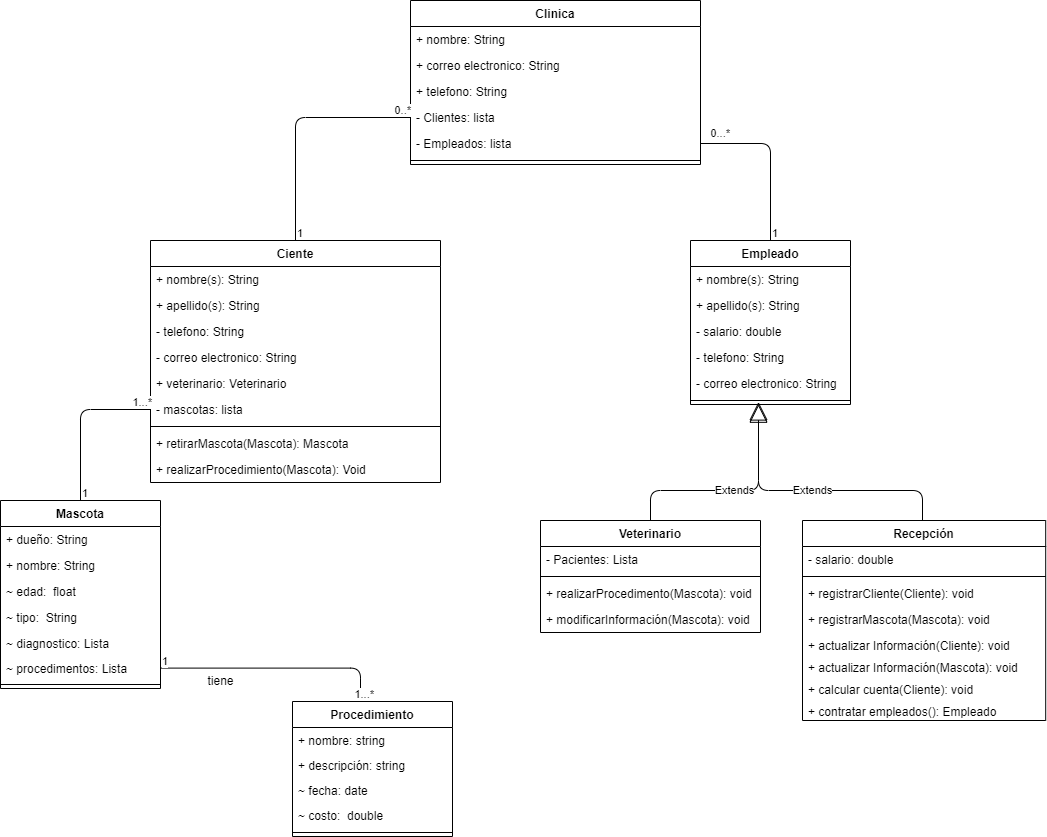

The diagram above was exported from draw.io. Its source (the exported page's mxGraphModel, read from the mxfile embedded in the PNG):
<mxGraphModel dx="2528" dy="1184" grid="1" gridSize="10" guides="1" tooltips="1" connect="1" arrows="1" fold="1" page="1" pageScale="1" pageWidth="1100" pageHeight="850" math="0" shadow="0">
  <root>
    <mxCell id="4IX1m8G4_7BGaNTdH51i-0" />
    <mxCell id="4IX1m8G4_7BGaNTdH51i-1" parent="4IX1m8G4_7BGaNTdH51i-0" />
    <mxCell id="Uy742dd4ZzWAYF5gyza4-0" value="Empleado" style="swimlane;fontStyle=1;align=center;verticalAlign=top;childLayout=stackLayout;horizontal=1;startSize=26;horizontalStack=0;resizeParent=1;resizeParentMax=0;resizeLast=0;collapsible=1;marginBottom=0;" parent="4IX1m8G4_7BGaNTdH51i-1" vertex="1">
      <mxGeometry x="698" y="269" width="160" height="164" as="geometry" />
    </mxCell>
    <mxCell id="Uy742dd4ZzWAYF5gyza4-32" value="+ nombre(s): String" style="text;strokeColor=none;fillColor=none;align=left;verticalAlign=top;spacingLeft=4;spacingRight=4;overflow=hidden;rotatable=0;points=[[0,0.5],[1,0.5]];portConstraint=eastwest;" parent="Uy742dd4ZzWAYF5gyza4-0" vertex="1">
      <mxGeometry y="26" width="160" height="26" as="geometry" />
    </mxCell>
    <mxCell id="Uy742dd4ZzWAYF5gyza4-33" value="+ apellido(s): String" style="text;strokeColor=none;fillColor=none;align=left;verticalAlign=top;spacingLeft=4;spacingRight=4;overflow=hidden;rotatable=0;points=[[0,0.5],[1,0.5]];portConstraint=eastwest;" parent="Uy742dd4ZzWAYF5gyza4-0" vertex="1">
      <mxGeometry y="52" width="160" height="26" as="geometry" />
    </mxCell>
    <mxCell id="Tx9DtghcpSRg83Fyy9fu-1" value="- salario: double" style="text;strokeColor=none;fillColor=none;align=left;verticalAlign=top;spacingLeft=4;spacingRight=4;overflow=hidden;rotatable=0;points=[[0,0.5],[1,0.5]];portConstraint=eastwest;" parent="Uy742dd4ZzWAYF5gyza4-0" vertex="1">
      <mxGeometry y="78" width="160" height="26" as="geometry" />
    </mxCell>
    <mxCell id="Uy742dd4ZzWAYF5gyza4-34" value="- telefono: String" style="text;strokeColor=none;fillColor=none;align=left;verticalAlign=top;spacingLeft=4;spacingRight=4;overflow=hidden;rotatable=0;points=[[0,0.5],[1,0.5]];portConstraint=eastwest;" parent="Uy742dd4ZzWAYF5gyza4-0" vertex="1">
      <mxGeometry y="104" width="160" height="26" as="geometry" />
    </mxCell>
    <mxCell id="Uy742dd4ZzWAYF5gyza4-35" value="- correo electronico: String" style="text;strokeColor=none;fillColor=none;align=left;verticalAlign=top;spacingLeft=4;spacingRight=4;overflow=hidden;rotatable=0;points=[[0,0.5],[1,0.5]];portConstraint=eastwest;" parent="Uy742dd4ZzWAYF5gyza4-0" vertex="1">
      <mxGeometry y="130" width="160" height="26" as="geometry" />
    </mxCell>
    <mxCell id="Uy742dd4ZzWAYF5gyza4-2" value="" style="line;strokeWidth=1;fillColor=none;align=left;verticalAlign=middle;spacingTop=-1;spacingLeft=3;spacingRight=3;rotatable=0;labelPosition=right;points=[];portConstraint=eastwest;" parent="Uy742dd4ZzWAYF5gyza4-0" vertex="1">
      <mxGeometry y="156" width="160" height="8" as="geometry" />
    </mxCell>
    <mxCell id="Uy742dd4ZzWAYF5gyza4-15" value="tiene" style="text;html=1;align=center;verticalAlign=middle;resizable=0;points=[];autosize=1;" parent="4IX1m8G4_7BGaNTdH51i-1" vertex="1">
      <mxGeometry x="208" y="699" width="40" height="20" as="geometry" />
    </mxCell>
    <mxCell id="Uy742dd4ZzWAYF5gyza4-8" value="Ciente" style="swimlane;fontStyle=1;align=center;verticalAlign=top;childLayout=stackLayout;horizontal=1;startSize=26;horizontalStack=0;resizeParent=1;resizeParentMax=0;resizeLast=0;collapsible=1;marginBottom=0;" parent="4IX1m8G4_7BGaNTdH51i-1" vertex="1">
      <mxGeometry x="158" y="269" width="290" height="242" as="geometry" />
    </mxCell>
    <mxCell id="Uy742dd4ZzWAYF5gyza4-9" value="+ nombre(s): String" style="text;strokeColor=none;fillColor=none;align=left;verticalAlign=top;spacingLeft=4;spacingRight=4;overflow=hidden;rotatable=0;points=[[0,0.5],[1,0.5]];portConstraint=eastwest;" parent="Uy742dd4ZzWAYF5gyza4-8" vertex="1">
      <mxGeometry y="26" width="290" height="26" as="geometry" />
    </mxCell>
    <mxCell id="Uy742dd4ZzWAYF5gyza4-27" value="+ apellido(s): String" style="text;strokeColor=none;fillColor=none;align=left;verticalAlign=top;spacingLeft=4;spacingRight=4;overflow=hidden;rotatable=0;points=[[0,0.5],[1,0.5]];portConstraint=eastwest;" parent="Uy742dd4ZzWAYF5gyza4-8" vertex="1">
      <mxGeometry y="52" width="290" height="26" as="geometry" />
    </mxCell>
    <mxCell id="Uy742dd4ZzWAYF5gyza4-30" value="- telefono: String" style="text;strokeColor=none;fillColor=none;align=left;verticalAlign=top;spacingLeft=4;spacingRight=4;overflow=hidden;rotatable=0;points=[[0,0.5],[1,0.5]];portConstraint=eastwest;" parent="Uy742dd4ZzWAYF5gyza4-8" vertex="1">
      <mxGeometry y="78" width="290" height="26" as="geometry" />
    </mxCell>
    <mxCell id="Uy742dd4ZzWAYF5gyza4-31" value="- correo electronico: String" style="text;strokeColor=none;fillColor=none;align=left;verticalAlign=top;spacingLeft=4;spacingRight=4;overflow=hidden;rotatable=0;points=[[0,0.5],[1,0.5]];portConstraint=eastwest;" parent="Uy742dd4ZzWAYF5gyza4-8" vertex="1">
      <mxGeometry y="104" width="290" height="26" as="geometry" />
    </mxCell>
    <mxCell id="Uy742dd4ZzWAYF5gyza4-17" value="+ veterinario: Veterinario" style="text;strokeColor=none;fillColor=none;align=left;verticalAlign=top;spacingLeft=4;spacingRight=4;overflow=hidden;rotatable=0;points=[[0,0.5],[1,0.5]];portConstraint=eastwest;" parent="Uy742dd4ZzWAYF5gyza4-8" vertex="1">
      <mxGeometry y="130" width="290" height="26" as="geometry" />
    </mxCell>
    <mxCell id="Uy742dd4ZzWAYF5gyza4-13" value="- mascotas: lista" style="text;strokeColor=none;fillColor=none;align=left;verticalAlign=top;spacingLeft=4;spacingRight=4;overflow=hidden;rotatable=0;points=[[0,0.5],[1,0.5]];portConstraint=eastwest;" parent="Uy742dd4ZzWAYF5gyza4-8" vertex="1">
      <mxGeometry y="156" width="290" height="26" as="geometry" />
    </mxCell>
    <mxCell id="Uy742dd4ZzWAYF5gyza4-10" value="" style="line;strokeWidth=1;fillColor=none;align=left;verticalAlign=middle;spacingTop=-1;spacingLeft=3;spacingRight=3;rotatable=0;labelPosition=right;points=[];portConstraint=eastwest;" parent="Uy742dd4ZzWAYF5gyza4-8" vertex="1">
      <mxGeometry y="182" width="290" height="8" as="geometry" />
    </mxCell>
    <mxCell id="Uy742dd4ZzWAYF5gyza4-11" value="+ retirarMascota(Mascota): Mascota" style="text;strokeColor=none;fillColor=none;align=left;verticalAlign=top;spacingLeft=4;spacingRight=4;overflow=hidden;rotatable=0;points=[[0,0.5],[1,0.5]];portConstraint=eastwest;" parent="Uy742dd4ZzWAYF5gyza4-8" vertex="1">
      <mxGeometry y="190" width="290" height="26" as="geometry" />
    </mxCell>
    <mxCell id="Uy742dd4ZzWAYF5gyza4-28" value="+ realizarProcedimiento(Mascota): Void" style="text;strokeColor=none;fillColor=none;align=left;verticalAlign=top;spacingLeft=4;spacingRight=4;overflow=hidden;rotatable=0;points=[[0,0.5],[1,0.5]];portConstraint=eastwest;" parent="Uy742dd4ZzWAYF5gyza4-8" vertex="1">
      <mxGeometry y="216" width="290" height="26" as="geometry" />
    </mxCell>
    <mxCell id="Uy742dd4ZzWAYF5gyza4-4" value="Mascota" style="swimlane;fontStyle=1;align=center;verticalAlign=top;childLayout=stackLayout;horizontal=1;startSize=26;horizontalStack=0;resizeParent=1;resizeParentMax=0;resizeLast=0;collapsible=1;marginBottom=0;" parent="4IX1m8G4_7BGaNTdH51i-1" vertex="1">
      <mxGeometry x="8" y="529" width="160" height="188" as="geometry" />
    </mxCell>
    <mxCell id="Uy742dd4ZzWAYF5gyza4-19" value="+ dueño: String" style="text;strokeColor=none;fillColor=none;align=left;verticalAlign=top;spacingLeft=4;spacingRight=4;overflow=hidden;rotatable=0;points=[[0,0.5],[1,0.5]];portConstraint=eastwest;" parent="Uy742dd4ZzWAYF5gyza4-4" vertex="1">
      <mxGeometry y="26" width="160" height="26" as="geometry" />
    </mxCell>
    <mxCell id="Uy742dd4ZzWAYF5gyza4-5" value="+ nombre: String" style="text;strokeColor=none;fillColor=none;align=left;verticalAlign=top;spacingLeft=4;spacingRight=4;overflow=hidden;rotatable=0;points=[[0,0.5],[1,0.5]];portConstraint=eastwest;" parent="Uy742dd4ZzWAYF5gyza4-4" vertex="1">
      <mxGeometry y="52" width="160" height="26" as="geometry" />
    </mxCell>
    <mxCell id="Uy742dd4ZzWAYF5gyza4-20" value="~ edad:  float" style="text;strokeColor=none;fillColor=none;align=left;verticalAlign=top;spacingLeft=4;spacingRight=4;overflow=hidden;rotatable=0;points=[[0,0.5],[1,0.5]];portConstraint=eastwest;" parent="Uy742dd4ZzWAYF5gyza4-4" vertex="1">
      <mxGeometry y="78" width="160" height="26" as="geometry" />
    </mxCell>
    <mxCell id="Uy742dd4ZzWAYF5gyza4-25" value="~ tipo:  String" style="text;strokeColor=none;fillColor=none;align=left;verticalAlign=top;spacingLeft=4;spacingRight=4;overflow=hidden;rotatable=0;points=[[0,0.5],[1,0.5]];portConstraint=eastwest;" parent="Uy742dd4ZzWAYF5gyza4-4" vertex="1">
      <mxGeometry y="104" width="160" height="26" as="geometry" />
    </mxCell>
    <mxCell id="Uy742dd4ZzWAYF5gyza4-21" value="~ diagnostico: Lista" style="text;strokeColor=none;fillColor=none;align=left;verticalAlign=top;spacingLeft=4;spacingRight=4;overflow=hidden;rotatable=0;points=[[0,0.5],[1,0.5]];portConstraint=eastwest;" parent="Uy742dd4ZzWAYF5gyza4-4" vertex="1">
      <mxGeometry y="130" width="160" height="25" as="geometry" />
    </mxCell>
    <mxCell id="Uy742dd4ZzWAYF5gyza4-26" value="~ procedimentos: Lista" style="text;strokeColor=none;fillColor=none;align=left;verticalAlign=top;spacingLeft=4;spacingRight=4;overflow=hidden;rotatable=0;points=[[0,0.5],[1,0.5]];portConstraint=eastwest;" parent="Uy742dd4ZzWAYF5gyza4-4" vertex="1">
      <mxGeometry y="155" width="160" height="25" as="geometry" />
    </mxCell>
    <mxCell id="Uy742dd4ZzWAYF5gyza4-6" value="" style="line;strokeWidth=1;fillColor=none;align=left;verticalAlign=middle;spacingTop=-1;spacingLeft=3;spacingRight=3;rotatable=0;labelPosition=right;points=[];portConstraint=eastwest;" parent="Uy742dd4ZzWAYF5gyza4-4" vertex="1">
      <mxGeometry y="180" width="160" height="8" as="geometry" />
    </mxCell>
    <mxCell id="Tx9DtghcpSRg83Fyy9fu-2" value="Veterinario" style="swimlane;fontStyle=1;align=center;verticalAlign=top;childLayout=stackLayout;horizontal=1;startSize=26;horizontalStack=0;resizeParent=1;resizeParentMax=0;resizeLast=0;collapsible=1;marginBottom=0;" parent="4IX1m8G4_7BGaNTdH51i-1" vertex="1">
      <mxGeometry x="548" y="549" width="220" height="112" as="geometry" />
    </mxCell>
    <mxCell id="Tx9DtghcpSRg83Fyy9fu-8" value="- Pacientes: Lista" style="text;strokeColor=none;fillColor=none;align=left;verticalAlign=top;spacingLeft=4;spacingRight=4;overflow=hidden;rotatable=0;points=[[0,0.5],[1,0.5]];portConstraint=eastwest;" parent="Tx9DtghcpSRg83Fyy9fu-2" vertex="1">
      <mxGeometry y="26" width="220" height="26" as="geometry" />
    </mxCell>
    <mxCell id="Tx9DtghcpSRg83Fyy9fu-9" value="" style="line;strokeWidth=1;fillColor=none;align=left;verticalAlign=middle;spacingTop=-1;spacingLeft=3;spacingRight=3;rotatable=0;labelPosition=right;points=[];portConstraint=eastwest;" parent="Tx9DtghcpSRg83Fyy9fu-2" vertex="1">
      <mxGeometry y="52" width="220" height="8" as="geometry" />
    </mxCell>
    <mxCell id="Tx9DtghcpSRg83Fyy9fu-10" value="+ realizarProcedimento(Mascota): void" style="text;strokeColor=none;fillColor=none;align=left;verticalAlign=top;spacingLeft=4;spacingRight=4;overflow=hidden;rotatable=0;points=[[0,0.5],[1,0.5]];portConstraint=eastwest;" parent="Tx9DtghcpSRg83Fyy9fu-2" vertex="1">
      <mxGeometry y="60" width="220" height="26" as="geometry" />
    </mxCell>
    <mxCell id="Tx9DtghcpSRg83Fyy9fu-36" value="+ modificarInformación(Mascota): void" style="text;strokeColor=none;fillColor=none;align=left;verticalAlign=top;spacingLeft=4;spacingRight=4;overflow=hidden;rotatable=0;points=[[0,0.5],[1,0.5]];portConstraint=eastwest;" parent="Tx9DtghcpSRg83Fyy9fu-2" vertex="1">
      <mxGeometry y="86" width="220" height="26" as="geometry" />
    </mxCell>
    <mxCell id="Tx9DtghcpSRg83Fyy9fu-11" value="Recepción" style="swimlane;fontStyle=1;align=center;verticalAlign=top;childLayout=stackLayout;horizontal=1;startSize=26;horizontalStack=0;resizeParent=1;resizeParentMax=0;resizeLast=0;collapsible=1;marginBottom=0;" parent="4IX1m8G4_7BGaNTdH51i-1" vertex="1">
      <mxGeometry x="810" y="549" width="243.2" height="200" as="geometry" />
    </mxCell>
    <mxCell id="Tx9DtghcpSRg83Fyy9fu-15" value="- salario: double" style="text;strokeColor=none;fillColor=none;align=left;verticalAlign=top;spacingLeft=4;spacingRight=4;overflow=hidden;rotatable=0;points=[[0,0.5],[1,0.5]];portConstraint=eastwest;" parent="Tx9DtghcpSRg83Fyy9fu-11" vertex="1">
      <mxGeometry y="26" width="243.2" height="26" as="geometry" />
    </mxCell>
    <mxCell id="Tx9DtghcpSRg83Fyy9fu-18" value="" style="line;strokeWidth=1;fillColor=none;align=left;verticalAlign=middle;spacingTop=-1;spacingLeft=3;spacingRight=3;rotatable=0;labelPosition=right;points=[];portConstraint=eastwest;" parent="Tx9DtghcpSRg83Fyy9fu-11" vertex="1">
      <mxGeometry y="52" width="243.2" height="8" as="geometry" />
    </mxCell>
    <mxCell id="Tx9DtghcpSRg83Fyy9fu-19" value="+ registrarCliente(Cliente): void" style="text;strokeColor=none;fillColor=none;align=left;verticalAlign=top;spacingLeft=4;spacingRight=4;overflow=hidden;rotatable=0;points=[[0,0.5],[1,0.5]];portConstraint=eastwest;" parent="Tx9DtghcpSRg83Fyy9fu-11" vertex="1">
      <mxGeometry y="60" width="243.2" height="26" as="geometry" />
    </mxCell>
    <mxCell id="vo587ML8ZDbnSa_PGzbu-0" value="+ registrarMascota(Mascota): void" style="text;strokeColor=none;fillColor=none;align=left;verticalAlign=top;spacingLeft=4;spacingRight=4;overflow=hidden;rotatable=0;points=[[0,0.5],[1,0.5]];portConstraint=eastwest;" parent="Tx9DtghcpSRg83Fyy9fu-11" vertex="1">
      <mxGeometry y="86" width="243.2" height="26" as="geometry" />
    </mxCell>
    <mxCell id="vo587ML8ZDbnSa_PGzbu-1" value="+ actualizar Información(Cliente): void" style="text;strokeColor=none;fillColor=none;align=left;verticalAlign=top;spacingLeft=4;spacingRight=4;overflow=hidden;rotatable=0;points=[[0,0.5],[1,0.5]];portConstraint=eastwest;" parent="Tx9DtghcpSRg83Fyy9fu-11" vertex="1">
      <mxGeometry y="112" width="243.2" height="22" as="geometry" />
    </mxCell>
    <mxCell id="Tx9DtghcpSRg83Fyy9fu-37" value="+ actualizar Información(Mascota): void" style="text;strokeColor=none;fillColor=none;align=left;verticalAlign=top;spacingLeft=4;spacingRight=4;overflow=hidden;rotatable=0;points=[[0,0.5],[1,0.5]];portConstraint=eastwest;" parent="Tx9DtghcpSRg83Fyy9fu-11" vertex="1">
      <mxGeometry y="134" width="243.2" height="22" as="geometry" />
    </mxCell>
    <mxCell id="vo587ML8ZDbnSa_PGzbu-2" value="+ calcular cuenta(Cliente): void" style="text;strokeColor=none;fillColor=none;align=left;verticalAlign=top;spacingLeft=4;spacingRight=4;overflow=hidden;rotatable=0;points=[[0,0.5],[1,0.5]];portConstraint=eastwest;" parent="Tx9DtghcpSRg83Fyy9fu-11" vertex="1">
      <mxGeometry y="156" width="243.2" height="22" as="geometry" />
    </mxCell>
    <mxCell id="vo587ML8ZDbnSa_PGzbu-42" value="+ contratar empleados(): Empleado" style="text;strokeColor=none;fillColor=none;align=left;verticalAlign=top;spacingLeft=4;spacingRight=4;overflow=hidden;rotatable=0;points=[[0,0.5],[1,0.5]];portConstraint=eastwest;" parent="Tx9DtghcpSRg83Fyy9fu-11" vertex="1">
      <mxGeometry y="178" width="243.2" height="22" as="geometry" />
    </mxCell>
    <mxCell id="vo587ML8ZDbnSa_PGzbu-3" value="Procedimiento" style="swimlane;fontStyle=1;align=center;verticalAlign=top;childLayout=stackLayout;horizontal=1;startSize=26;horizontalStack=0;resizeParent=1;resizeParentMax=0;resizeLast=0;collapsible=1;marginBottom=0;" parent="4IX1m8G4_7BGaNTdH51i-1" vertex="1">
      <mxGeometry x="300" y="730" width="160" height="135" as="geometry" />
    </mxCell>
    <mxCell id="vo587ML8ZDbnSa_PGzbu-9" value="+ nombre: string" style="text;strokeColor=none;fillColor=none;align=left;verticalAlign=top;spacingLeft=4;spacingRight=4;overflow=hidden;rotatable=0;points=[[0,0.5],[1,0.5]];portConstraint=eastwest;" parent="vo587ML8ZDbnSa_PGzbu-3" vertex="1">
      <mxGeometry y="26" width="160" height="25" as="geometry" />
    </mxCell>
    <mxCell id="iteGRw6KLZ3Ub-qCvDes-0" value="+ descripción: string" style="text;strokeColor=none;fillColor=none;align=left;verticalAlign=top;spacingLeft=4;spacingRight=4;overflow=hidden;rotatable=0;points=[[0,0.5],[1,0.5]];portConstraint=eastwest;" parent="vo587ML8ZDbnSa_PGzbu-3" vertex="1">
      <mxGeometry y="51" width="160" height="25" as="geometry" />
    </mxCell>
    <mxCell id="w9DaSJ-16X71lXC0xott-0" value="~ fecha: date" style="text;strokeColor=none;fillColor=none;align=left;verticalAlign=top;spacingLeft=4;spacingRight=4;overflow=hidden;rotatable=0;points=[[0,0.5],[1,0.5]];portConstraint=eastwest;" parent="vo587ML8ZDbnSa_PGzbu-3" vertex="1">
      <mxGeometry y="76" width="160" height="25" as="geometry" />
    </mxCell>
    <mxCell id="vo587ML8ZDbnSa_PGzbu-6" value="~ costo:  double" style="text;strokeColor=none;fillColor=none;align=left;verticalAlign=top;spacingLeft=4;spacingRight=4;overflow=hidden;rotatable=0;points=[[0,0.5],[1,0.5]];portConstraint=eastwest;" parent="vo587ML8ZDbnSa_PGzbu-3" vertex="1">
      <mxGeometry y="101" width="160" height="26" as="geometry" />
    </mxCell>
    <mxCell id="vo587ML8ZDbnSa_PGzbu-10" value="" style="line;strokeWidth=1;fillColor=none;align=left;verticalAlign=middle;spacingTop=-1;spacingLeft=3;spacingRight=3;rotatable=0;labelPosition=right;points=[];portConstraint=eastwest;" parent="vo587ML8ZDbnSa_PGzbu-3" vertex="1">
      <mxGeometry y="127" width="160" height="8" as="geometry" />
    </mxCell>
    <mxCell id="vo587ML8ZDbnSa_PGzbu-17" value="Extends" style="endArrow=block;endSize=16;endFill=0;html=1;exitX=0.5;exitY=0;exitDx=0;exitDy=0;edgeStyle=orthogonalEdgeStyle;entryX=0.425;entryY=0.686;entryDx=0;entryDy=0;entryPerimeter=0;" parent="4IX1m8G4_7BGaNTdH51i-1" source="Tx9DtghcpSRg83Fyy9fu-2" target="Uy742dd4ZzWAYF5gyza4-2" edge="1">
      <mxGeometry width="160" relative="1" as="geometry">
        <mxPoint x="995.6512" y="559.356" as="sourcePoint" />
        <mxPoint x="760" y="450" as="targetPoint" />
        <Array as="points">
          <mxPoint x="658" y="519" />
          <mxPoint x="766" y="519" />
        </Array>
      </mxGeometry>
    </mxCell>
    <mxCell id="vo587ML8ZDbnSa_PGzbu-18" value="Extends" style="endArrow=block;endSize=16;endFill=0;html=1;edgeStyle=orthogonalEdgeStyle;entryX=0.425;entryY=0.964;entryDx=0;entryDy=0;entryPerimeter=0;" parent="4IX1m8G4_7BGaNTdH51i-1" source="Tx9DtghcpSRg83Fyy9fu-11" target="Uy742dd4ZzWAYF5gyza4-2" edge="1">
      <mxGeometry width="160" relative="1" as="geometry">
        <mxPoint x="668" y="559" as="sourcePoint" />
        <mxPoint x="818" y="459" as="targetPoint" />
        <Array as="points">
          <mxPoint x="930" y="519" />
          <mxPoint x="766" y="519" />
        </Array>
      </mxGeometry>
    </mxCell>
    <mxCell id="vo587ML8ZDbnSa_PGzbu-20" value="" style="endArrow=none;html=1;edgeStyle=orthogonalEdgeStyle;exitX=0.5;exitY=0;exitDx=0;exitDy=0;entryX=0;entryY=0.5;entryDx=0;entryDy=0;" parent="4IX1m8G4_7BGaNTdH51i-1" source="Uy742dd4ZzWAYF5gyza4-4" target="Uy742dd4ZzWAYF5gyza4-13" edge="1">
      <mxGeometry relative="1" as="geometry">
        <mxPoint x="598" y="489" as="sourcePoint" />
        <mxPoint x="758" y="489" as="targetPoint" />
      </mxGeometry>
    </mxCell>
    <mxCell id="vo587ML8ZDbnSa_PGzbu-21" value="1" style="edgeLabel;resizable=0;html=1;align=left;verticalAlign=bottom;" parent="vo587ML8ZDbnSa_PGzbu-20" connectable="0" vertex="1">
      <mxGeometry x="-1" relative="1" as="geometry" />
    </mxCell>
    <mxCell id="vo587ML8ZDbnSa_PGzbu-22" value="1...*" style="edgeLabel;resizable=0;html=1;align=right;verticalAlign=bottom;" parent="vo587ML8ZDbnSa_PGzbu-20" connectable="0" vertex="1">
      <mxGeometry x="1" relative="1" as="geometry" />
    </mxCell>
    <mxCell id="vo587ML8ZDbnSa_PGzbu-23" value="" style="endArrow=none;html=1;edgeStyle=orthogonalEdgeStyle;entryX=0.5;entryY=0;entryDx=0;entryDy=0;" parent="4IX1m8G4_7BGaNTdH51i-1" source="Uy742dd4ZzWAYF5gyza4-26" target="vo587ML8ZDbnSa_PGzbu-3" edge="1">
      <mxGeometry relative="1" as="geometry">
        <mxPoint x="258" y="744" as="sourcePoint" />
        <mxPoint x="318" y="619" as="targetPoint" />
        <Array as="points">
          <mxPoint x="368" y="697" />
        </Array>
      </mxGeometry>
    </mxCell>
    <mxCell id="vo587ML8ZDbnSa_PGzbu-24" value="1" style="edgeLabel;resizable=0;html=1;align=left;verticalAlign=bottom;" parent="vo587ML8ZDbnSa_PGzbu-23" connectable="0" vertex="1">
      <mxGeometry x="-1" relative="1" as="geometry" />
    </mxCell>
    <mxCell id="vo587ML8ZDbnSa_PGzbu-25" value="1...*" style="edgeLabel;resizable=0;html=1;align=right;verticalAlign=bottom;" parent="vo587ML8ZDbnSa_PGzbu-23" connectable="0" vertex="1">
      <mxGeometry x="1" relative="1" as="geometry" />
    </mxCell>
    <mxCell id="vo587ML8ZDbnSa_PGzbu-31" value="Clinica" style="swimlane;fontStyle=1;align=center;verticalAlign=top;childLayout=stackLayout;horizontal=1;startSize=26;horizontalStack=0;resizeParent=1;resizeParentMax=0;resizeLast=0;collapsible=1;marginBottom=0;" parent="4IX1m8G4_7BGaNTdH51i-1" vertex="1">
      <mxGeometry x="418" y="29" width="290" height="164" as="geometry" />
    </mxCell>
    <mxCell id="vo587ML8ZDbnSa_PGzbu-32" value="+ nombre: String" style="text;strokeColor=none;fillColor=none;align=left;verticalAlign=top;spacingLeft=4;spacingRight=4;overflow=hidden;rotatable=0;points=[[0,0.5],[1,0.5]];portConstraint=eastwest;" parent="vo587ML8ZDbnSa_PGzbu-31" vertex="1">
      <mxGeometry y="26" width="290" height="26" as="geometry" />
    </mxCell>
    <mxCell id="vo587ML8ZDbnSa_PGzbu-35" value="+ correo electronico: String" style="text;strokeColor=none;fillColor=none;align=left;verticalAlign=top;spacingLeft=4;spacingRight=4;overflow=hidden;rotatable=0;points=[[0,0.5],[1,0.5]];portConstraint=eastwest;" parent="vo587ML8ZDbnSa_PGzbu-31" vertex="1">
      <mxGeometry y="52" width="290" height="26" as="geometry" />
    </mxCell>
    <mxCell id="vo587ML8ZDbnSa_PGzbu-34" value="+ telefono: String" style="text;strokeColor=none;fillColor=none;align=left;verticalAlign=top;spacingLeft=4;spacingRight=4;overflow=hidden;rotatable=0;points=[[0,0.5],[1,0.5]];portConstraint=eastwest;" parent="vo587ML8ZDbnSa_PGzbu-31" vertex="1">
      <mxGeometry y="78" width="290" height="26" as="geometry" />
    </mxCell>
    <mxCell id="vo587ML8ZDbnSa_PGzbu-37" value="- Clientes: lista" style="text;strokeColor=none;fillColor=none;align=left;verticalAlign=top;spacingLeft=4;spacingRight=4;overflow=hidden;rotatable=0;points=[[0,0.5],[1,0.5]];portConstraint=eastwest;" parent="vo587ML8ZDbnSa_PGzbu-31" vertex="1">
      <mxGeometry y="104" width="290" height="26" as="geometry" />
    </mxCell>
    <mxCell id="vo587ML8ZDbnSa_PGzbu-41" value="- Empleados: lista" style="text;strokeColor=none;fillColor=none;align=left;verticalAlign=top;spacingLeft=4;spacingRight=4;overflow=hidden;rotatable=0;points=[[0,0.5],[1,0.5]];portConstraint=eastwest;" parent="vo587ML8ZDbnSa_PGzbu-31" vertex="1">
      <mxGeometry y="130" width="290" height="26" as="geometry" />
    </mxCell>
    <mxCell id="vo587ML8ZDbnSa_PGzbu-38" value="" style="line;strokeWidth=1;fillColor=none;align=left;verticalAlign=middle;spacingTop=-1;spacingLeft=3;spacingRight=3;rotatable=0;labelPosition=right;points=[];portConstraint=eastwest;" parent="vo587ML8ZDbnSa_PGzbu-31" vertex="1">
      <mxGeometry y="156" width="290" height="8" as="geometry" />
    </mxCell>
    <mxCell id="vo587ML8ZDbnSa_PGzbu-45" value="" style="endArrow=none;html=1;edgeStyle=orthogonalEdgeStyle;entryX=0;entryY=0.5;entryDx=0;entryDy=0;" parent="4IX1m8G4_7BGaNTdH51i-1" source="Uy742dd4ZzWAYF5gyza4-8" target="vo587ML8ZDbnSa_PGzbu-37" edge="1">
      <mxGeometry relative="1" as="geometry">
        <mxPoint x="458" y="279" as="sourcePoint" />
        <mxPoint x="738" y="299" as="targetPoint" />
      </mxGeometry>
    </mxCell>
    <mxCell id="vo587ML8ZDbnSa_PGzbu-46" value="1" style="edgeLabel;resizable=0;html=1;align=left;verticalAlign=bottom;" parent="vo587ML8ZDbnSa_PGzbu-45" connectable="0" vertex="1">
      <mxGeometry x="-1" relative="1" as="geometry" />
    </mxCell>
    <mxCell id="vo587ML8ZDbnSa_PGzbu-47" value="0..*" style="edgeLabel;resizable=0;html=1;align=right;verticalAlign=bottom;" parent="vo587ML8ZDbnSa_PGzbu-45" connectable="0" vertex="1">
      <mxGeometry x="1" relative="1" as="geometry" />
    </mxCell>
    <mxCell id="vo587ML8ZDbnSa_PGzbu-48" value="" style="endArrow=none;html=1;edgeStyle=orthogonalEdgeStyle;entryX=1;entryY=0.5;entryDx=0;entryDy=0;exitX=0.5;exitY=0;exitDx=0;exitDy=0;" parent="4IX1m8G4_7BGaNTdH51i-1" source="Uy742dd4ZzWAYF5gyza4-0" target="vo587ML8ZDbnSa_PGzbu-41" edge="1">
      <mxGeometry relative="1" as="geometry">
        <mxPoint x="818" y="259" as="sourcePoint" />
        <mxPoint x="438" y="126" as="targetPoint" />
      </mxGeometry>
    </mxCell>
    <mxCell id="vo587ML8ZDbnSa_PGzbu-49" value="1" style="edgeLabel;resizable=0;html=1;align=left;verticalAlign=bottom;" parent="vo587ML8ZDbnSa_PGzbu-48" connectable="0" vertex="1">
      <mxGeometry x="-1" relative="1" as="geometry" />
    </mxCell>
    <mxCell id="vo587ML8ZDbnSa_PGzbu-50" value="0...*" style="edgeLabel;resizable=0;html=1;align=right;verticalAlign=bottom;" parent="vo587ML8ZDbnSa_PGzbu-48" connectable="0" vertex="1">
      <mxGeometry x="1" relative="1" as="geometry">
        <mxPoint x="30" y="-3" as="offset" />
      </mxGeometry>
    </mxCell>
  </root>
</mxGraphModel>